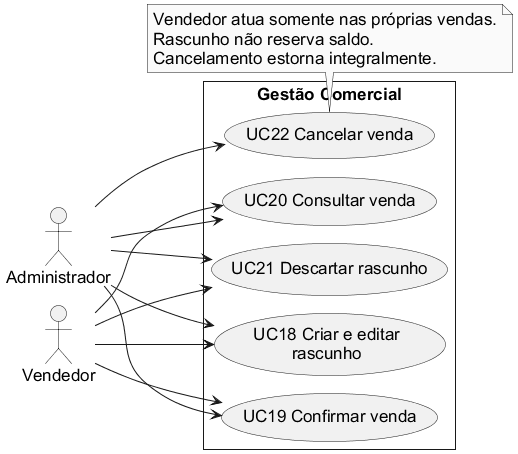

The diagram above was rendered by PlantUML. Its source (embedded in the PNG):
@startuml
!pragma layout smetana
skinparam backgroundColor white
skinparam defaultFontName Arial
skinparam defaultFontSize 17
skinparam maxMessageSize 200
skinparam shadowing false
skinparam roundcorner 0
skinparam monochrome true
hide empty members
left to right direction
actor "Administrador" as A
actor "Vendedor" as V
rectangle "Gestão Comercial" {
usecase "UC18 Criar e editar\nrascunho" as U18
usecase "UC19 Confirmar venda" as U19
usecase "UC20 Consultar venda" as U20
usecase "UC21 Descartar rascunho" as U21
usecase "UC22 Cancelar venda" as U22
}
A --> U18
A --> U19
A --> U20
A --> U21
A --> U22
V --> U18
V --> U19
V --> U20
V --> U21
note bottom
Vendedor atua somente nas próprias vendas.
Rascunho não reserva saldo.
Cancelamento estorna integralmente.
end note
@enduml